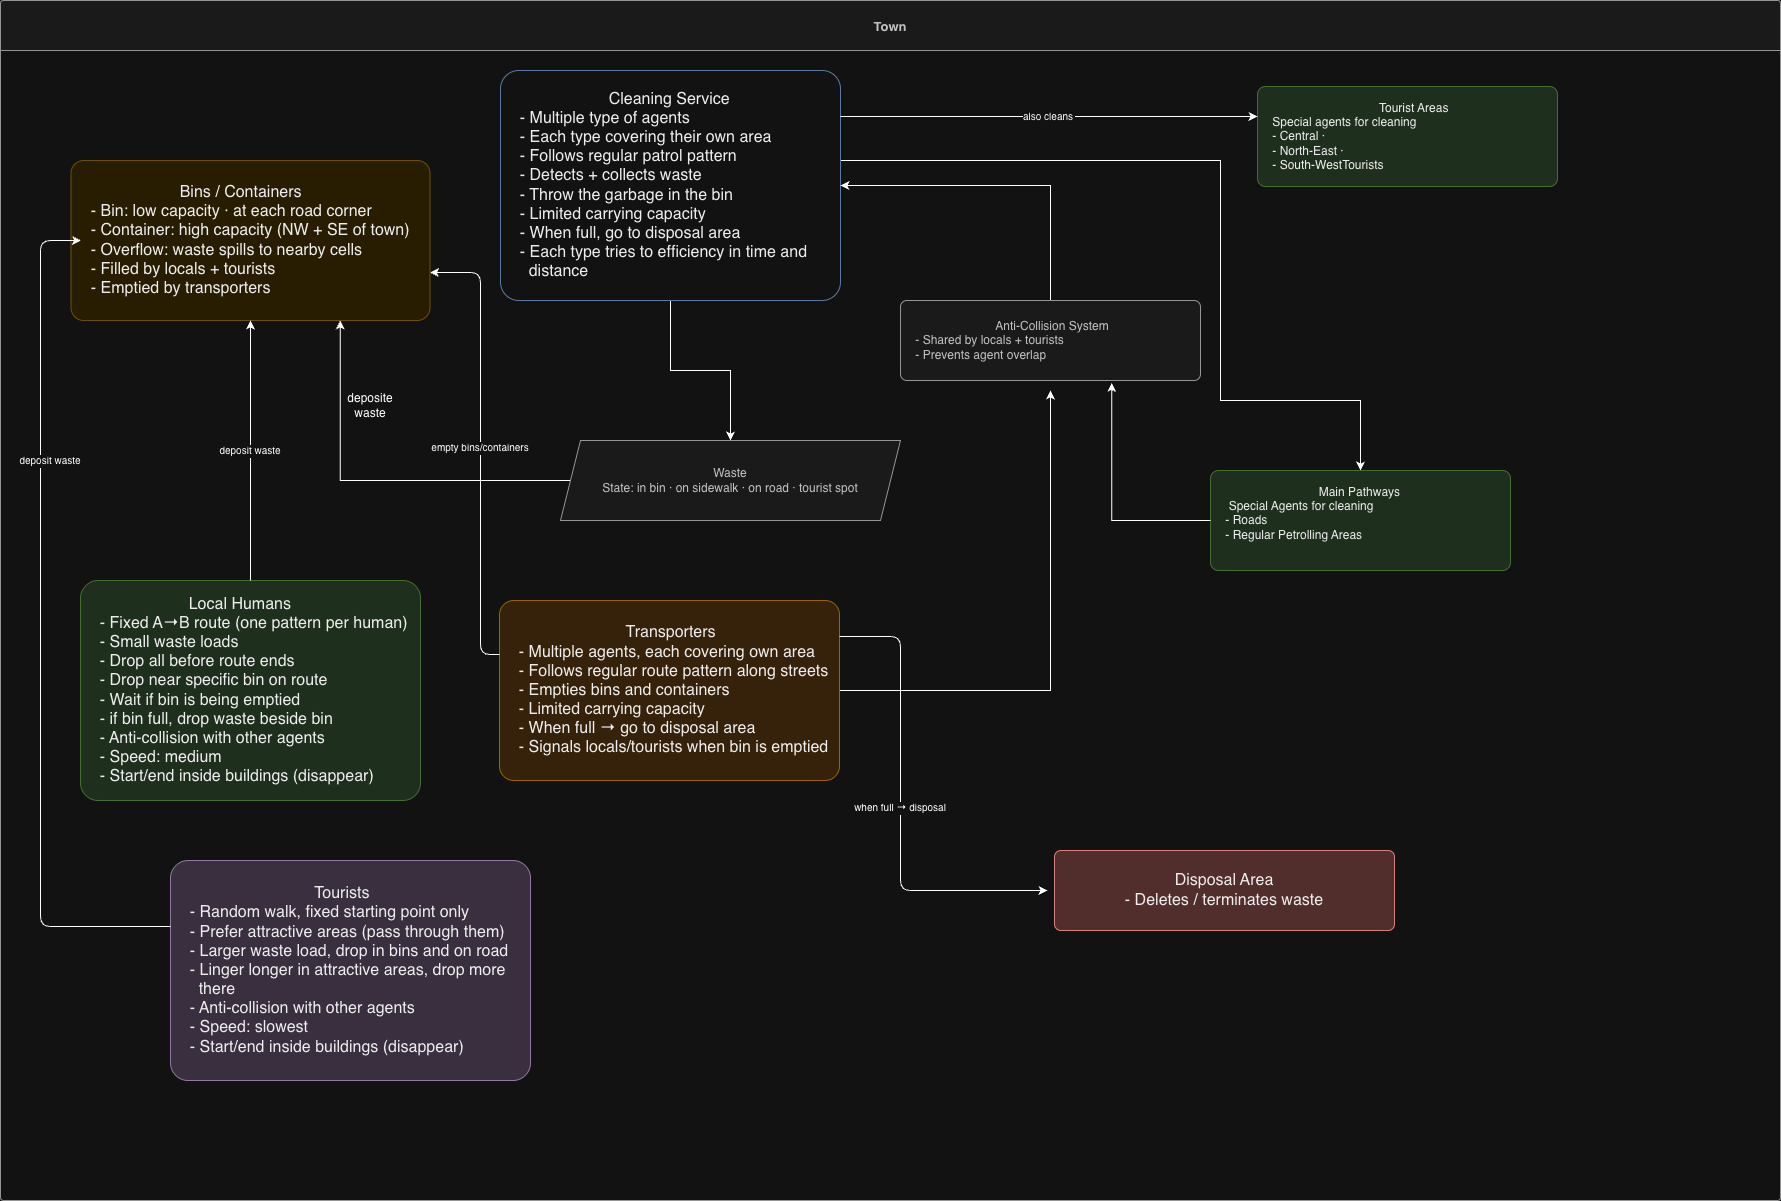

The diagram above was exported from draw.io. Its source (the exported page's mxGraphModel, read from the mxfile embedded in the PNG):
<mxGraphModel dx="2695" dy="2457" grid="1" gridSize="10" guides="1" tooltips="1" connect="1" arrows="1" fold="1" page="1" pageScale="1" pageWidth="827" pageHeight="1169" math="0" shadow="0">
  <root>
    <mxCell id="0" />
    <mxCell id="1" parent="0" />
    <mxCell id="S6b9kBOphDoQ1xXaryXz-54" parent="1" style="swimlane;startSize=50;fillColor=#f5f5f5;strokeColor=#666666;fontColor=#333333;fontSize=13;rounded=1;arcSize=2;container=1;collapsible=0;align=center;" value="Town" vertex="1">
      <mxGeometry height="1200" width="1780" x="-680" y="-1060" as="geometry" />
    </mxCell>
    <mxCell id="S6b9kBOphDoQ1xXaryXz-55" parent="S6b9kBOphDoQ1xXaryXz-54" style="rounded=1;whiteSpace=wrap;fillColor=#f8cecc;strokeColor=#b85450;fontColor=#000000;fontSize=16;arcSize=8;" value="Disposal Area&#10;- Deletes / terminates waste" vertex="1">
      <mxGeometry height="80" width="340" x="1054" y="850" as="geometry" />
    </mxCell>
    <mxCell id="S6b9kBOphDoQ1xXaryXz-56" parent="S6b9kBOphDoQ1xXaryXz-54" style="rounded=1;whiteSpace=wrap;fillColor=#fff2cc;strokeColor=#d6b656;fontColor=#000000;fontSize=16;arcSize=8;align=left;" value="                        Bins / Containers&#10;    - Bin: low capacity · at each road corner&#10;    - Container: high capacity (NW + SE of town)&#10;    - Overflow: waste spills to nearby cells&#10;    - Filled by locals + tourists&#10;    - Emptied by transporters" vertex="1">
      <mxGeometry height="160" width="359" x="70.5" y="160" as="geometry" />
    </mxCell>
    <mxCell id="S6b9kBOphDoQ1xXaryXz-57" parent="S6b9kBOphDoQ1xXaryXz-54" style="rounded=1;whiteSpace=wrap;fillColor=#d5e8d4;strokeColor=#82b366;fontColor=#000000;fontSize=16;arcSize=8;align=left;" value="                        Local Humans&#10;    - Fixed A→B route (one pattern per human)&#10;    - Small waste loads&#10;    - Drop all before route ends&#10;    - Drop near specific bin on route&#10;    - Wait if bin is being emptied&#10;    - if bin full, drop waste beside bin&#10;    - Anti-collision with other agents&#10;    - Speed: medium &#10;    - Start/end inside buildings (disappear)" vertex="1">
      <mxGeometry height="220" width="340" x="80" y="580" as="geometry" />
    </mxCell>
    <mxCell id="S6b9kBOphDoQ1xXaryXz-58" parent="S6b9kBOphDoQ1xXaryXz-54" style="rounded=1;whiteSpace=wrap;fillColor=#e1d5e7;strokeColor=#9673a6;fontColor=#000000;fontSize=16;arcSize=8;align=left;" value="                                Tourists&#10;    - Random walk, fixed starting point only&#10;    - Prefer attractive areas (pass through them)&#10;    - Larger waste load, drop in bins and on road&#10;    - Linger longer in attractive areas, drop more       there&#10;    - Anti-collision with other agents&#10;    - Speed: slowest&#10;    - Start/end inside buildings (disappear)" vertex="1">
      <mxGeometry height="220" width="360" x="170" y="860" as="geometry" />
    </mxCell>
    <mxCell id="S6b9kBOphDoQ1xXaryXz-81" edge="1" parent="S6b9kBOphDoQ1xXaryXz-54" source="S6b9kBOphDoQ1xXaryXz-59" style="edgeStyle=orthogonalEdgeStyle;rounded=0;orthogonalLoop=1;jettySize=auto;html=1;" target="S6b9kBOphDoQ1xXaryXz-61" value="">
      <mxGeometry relative="1" as="geometry" />
    </mxCell>
    <mxCell id="S6b9kBOphDoQ1xXaryXz-99" edge="1" parent="S6b9kBOphDoQ1xXaryXz-54" source="S6b9kBOphDoQ1xXaryXz-59" style="edgeStyle=orthogonalEdgeStyle;rounded=0;orthogonalLoop=1;jettySize=auto;html=1;exitX=1;exitY=0.75;exitDx=0;exitDy=0;entryX=0.5;entryY=0;entryDx=0;entryDy=0;" target="S6b9kBOphDoQ1xXaryXz-93">
      <mxGeometry relative="1" as="geometry">
        <Array as="points">
          <mxPoint x="840" y="160" />
          <mxPoint x="1220" y="160" />
          <mxPoint x="1220" y="400" />
          <mxPoint x="1360" y="400" />
        </Array>
      </mxGeometry>
    </mxCell>
    <mxCell id="S6b9kBOphDoQ1xXaryXz-59" parent="S6b9kBOphDoQ1xXaryXz-54" style="rounded=1;whiteSpace=wrap;fillColor=default;strokeColor=#6c8ebf;fontColor=#000000;fontSize=16;arcSize=8;align=left;verticalAlign=middle;gradientColor=none;" value="                        Cleaning Service    &#10;    - Multiple type of agents&#10;    - Each type covering their own area&#10;    - Follows regular patrol pattern&#10;    - Detects + collects waste &#10;    - Throw the garbage in the bin&#10;    - Limited carrying capacity&#10;    - When full, go to disposal area&#10;    - Each type tries to efficiency in time and              distance" vertex="1">
      <mxGeometry height="230" width="340" x="500" y="70" as="geometry" />
    </mxCell>
    <mxCell id="S6b9kBOphDoQ1xXaryXz-95" edge="1" parent="S6b9kBOphDoQ1xXaryXz-54" source="S6b9kBOphDoQ1xXaryXz-60" style="edgeStyle=orthogonalEdgeStyle;rounded=0;orthogonalLoop=1;jettySize=auto;html=1;exitX=1;exitY=0.5;exitDx=0;exitDy=0;">
      <mxGeometry relative="1" as="geometry">
        <mxPoint x="1050" y="390" as="targetPoint" />
      </mxGeometry>
    </mxCell>
    <mxCell id="S6b9kBOphDoQ1xXaryXz-60" parent="S6b9kBOphDoQ1xXaryXz-54" style="rounded=1;whiteSpace=wrap;fillColor=#ffe6cc;strokeColor=#d79b00;fontColor=#000000;fontSize=16;arcSize=8;align=left;" value="                            Transporters &#10;    - Multiple agents, each covering own area&#10;    - Follows regular route pattern along streets&#10;    - Empties bins and containers&#10;    - Limited carrying capacity&#10;    - When full → go to disposal area&#10;    - Signals locals/tourists when bin is emptied" vertex="1">
      <mxGeometry height="180" width="340" x="499" y="600" as="geometry" />
    </mxCell>
    <mxCell id="S6b9kBOphDoQ1xXaryXz-87" edge="1" parent="S6b9kBOphDoQ1xXaryXz-54" source="S6b9kBOphDoQ1xXaryXz-61" style="edgeStyle=orthogonalEdgeStyle;rounded=0;orthogonalLoop=1;jettySize=auto;html=1;exitX=0;exitY=0.5;exitDx=0;exitDy=0;entryX=0.75;entryY=1;entryDx=0;entryDy=0;" target="S6b9kBOphDoQ1xXaryXz-56">
      <mxGeometry relative="1" as="geometry" />
    </mxCell>
    <mxCell id="S6b9kBOphDoQ1xXaryXz-61" parent="S6b9kBOphDoQ1xXaryXz-54" style="shape=parallelogram;perimeter=parallelogramPerimeter;whiteSpace=wrap;fillColor=#f5f5f5;strokeColor=#666666;fontColor=#333333;fontSize=12;fixedSize=1;" value="Waste&#10;State: in bin · on sidewalk · on road · tourist spot" vertex="1">
      <mxGeometry height="80" width="340" x="560" y="440" as="geometry" />
    </mxCell>
    <mxCell id="S6b9kBOphDoQ1xXaryXz-62" parent="S6b9kBOphDoQ1xXaryXz-54" style="rounded=1;whiteSpace=wrap;fillColor=#d5e8d4;strokeColor=#82b366;fontColor=#000000;fontSize=12;arcSize=8;align=left;" value="                                    Tourist Areas&#10;    Special agents for cleaning&#10;    - Central ·&#10;    - North-East · &#10;    - South-WestTourists" vertex="1">
      <mxGeometry height="100" width="300" x="1257" y="86" as="geometry" />
    </mxCell>
    <mxCell id="S6b9kBOphDoQ1xXaryXz-97" edge="1" parent="S6b9kBOphDoQ1xXaryXz-54" source="S6b9kBOphDoQ1xXaryXz-63" style="edgeStyle=orthogonalEdgeStyle;rounded=0;orthogonalLoop=1;jettySize=auto;html=1;exitX=0.5;exitY=0;exitDx=0;exitDy=0;" target="S6b9kBOphDoQ1xXaryXz-59">
      <mxGeometry relative="1" as="geometry" />
    </mxCell>
    <mxCell id="S6b9kBOphDoQ1xXaryXz-63" parent="S6b9kBOphDoQ1xXaryXz-54" style="rounded=1;whiteSpace=wrap;fillColor=#f5f5f5;strokeColor=#666666;fontColor=#333333;fontSize=12;arcSize=8;align=left;" value="                            Anti-Collision System&#10;    - Shared by locals + tourists&#10;    - Prevents agent overlap" vertex="1">
      <mxGeometry height="80" width="300" x="900" y="300" as="geometry" />
    </mxCell>
    <mxCell id="S6b9kBOphDoQ1xXaryXz-66" edge="1" parent="S6b9kBOphDoQ1xXaryXz-54" source="S6b9kBOphDoQ1xXaryXz-57" style="edgeStyle=orthogonalEdgeStyle;fontSize=10;exitX=0.5;exitY=0;exitDx=0;exitDy=0;entryX=0.5;entryY=1;entryDx=0;entryDy=0;" target="S6b9kBOphDoQ1xXaryXz-56" value="deposit waste">
      <mxGeometry relative="1" as="geometry" />
    </mxCell>
    <mxCell id="S6b9kBOphDoQ1xXaryXz-67" edge="1" parent="S6b9kBOphDoQ1xXaryXz-54" source="S6b9kBOphDoQ1xXaryXz-58" style="edgeStyle=orthogonalEdgeStyle;fontSize=10;exitX=0;exitY=0.3;exitDx=0;exitDy=0;entryX=0.028;entryY=0.5;entryDx=0;entryDy=0;entryPerimeter=0;" target="S6b9kBOphDoQ1xXaryXz-56" value="deposit waste">
      <mxGeometry relative="1" x="0.3916" y="-10" as="geometry">
        <mxPoint as="offset" />
        <Array as="points">
          <mxPoint x="40" y="926" />
          <mxPoint x="40" y="240" />
        </Array>
      </mxGeometry>
    </mxCell>
    <mxCell id="S6b9kBOphDoQ1xXaryXz-71" edge="1" parent="S6b9kBOphDoQ1xXaryXz-54" source="S6b9kBOphDoQ1xXaryXz-60" style="edgeStyle=orthogonalEdgeStyle;fontSize=10;exitX=0;exitY=0.3;exitDx=0;exitDy=0;entryX=1;entryY=0.7;entryDx=0;entryDy=0;" target="S6b9kBOphDoQ1xXaryXz-56" value="empty bins/containers">
      <mxGeometry relative="1" as="geometry">
        <Array as="points">
          <mxPoint x="480" y="654" />
          <mxPoint x="480" y="272" />
        </Array>
      </mxGeometry>
    </mxCell>
    <mxCell id="S6b9kBOphDoQ1xXaryXz-72" edge="1" parent="S6b9kBOphDoQ1xXaryXz-54" source="S6b9kBOphDoQ1xXaryXz-60" style="edgeStyle=orthogonalEdgeStyle;fontSize=10;exitX=1;exitY=0.2;exitDx=0;exitDy=0;" value="when full → disposal">
      <mxGeometry relative="1" as="geometry">
        <Array as="points">
          <mxPoint x="900" y="636" />
          <mxPoint x="900" y="890" />
          <mxPoint x="940" y="890" />
        </Array>
        <mxPoint x="1047" y="890" as="targetPoint" />
      </mxGeometry>
    </mxCell>
    <mxCell id="S6b9kBOphDoQ1xXaryXz-75" edge="1" parent="S6b9kBOphDoQ1xXaryXz-54" source="S6b9kBOphDoQ1xXaryXz-59" style="edgeStyle=orthogonalEdgeStyle;fontSize=10;exitX=1;exitY=0.2;exitDx=0;exitDy=0;entryX=0;entryY=0.3;entryDx=0;entryDy=0;" target="S6b9kBOphDoQ1xXaryXz-62" value="also cleans">
      <mxGeometry relative="1" as="geometry" />
    </mxCell>
    <mxCell id="S6b9kBOphDoQ1xXaryXz-91" parent="S6b9kBOphDoQ1xXaryXz-54" style="text;html=1;whiteSpace=wrap;strokeColor=none;fillColor=none;align=center;verticalAlign=middle;rounded=0;" value="deposite waste" vertex="1">
      <mxGeometry height="30" width="60" x="340" y="390" as="geometry" />
    </mxCell>
    <mxCell id="S6b9kBOphDoQ1xXaryXz-93" parent="S6b9kBOphDoQ1xXaryXz-54" style="rounded=1;whiteSpace=wrap;fillColor=#d5e8d4;strokeColor=#82b366;fontColor=#000000;fontSize=12;arcSize=8;align=left;" value="                                Main Pathways&#10;     Special Agents for cleaning&#10;    - Roads&#10;    - Regular Petrolling Areas&#10;" vertex="1">
      <mxGeometry height="100" width="300" x="1210" y="470" as="geometry" />
    </mxCell>
    <mxCell id="S6b9kBOphDoQ1xXaryXz-98" edge="1" parent="S6b9kBOphDoQ1xXaryXz-54" source="S6b9kBOphDoQ1xXaryXz-93" style="edgeStyle=orthogonalEdgeStyle;rounded=0;orthogonalLoop=1;jettySize=auto;html=1;exitX=0;exitY=0.5;exitDx=0;exitDy=0;entryX=0.704;entryY=1.03;entryDx=0;entryDy=0;entryPerimeter=0;" target="S6b9kBOphDoQ1xXaryXz-63">
      <mxGeometry relative="1" as="geometry" />
    </mxCell>
  </root>
</mxGraphModel>